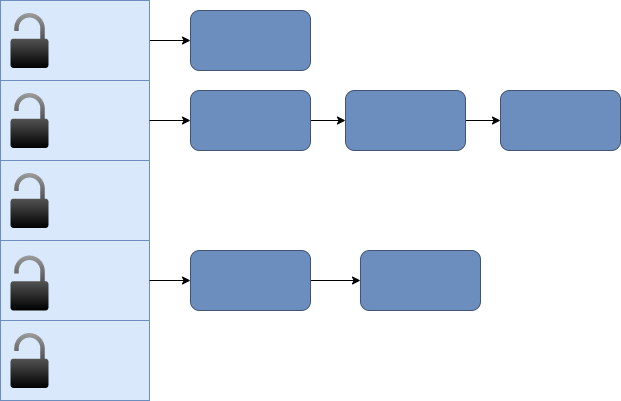

The diagram above was exported from draw.io. Its source (the exported page's mxGraphModel, read from the mxfile embedded in the PNG):
<mxGraphModel dx="1098" dy="820" grid="1" gridSize="10" guides="1" tooltips="1" connect="1" arrows="1" fold="1" page="1" pageScale="1" pageWidth="850" pageHeight="1100" math="0" shadow="0">
  <root>
    <mxCell id="0" />
    <mxCell id="1" parent="0" />
    <mxCell id="CJfr3QqIfbeVyX5R_hRZ-20" value="" style="group" vertex="1" connectable="0" parent="1">
      <mxGeometry x="160" y="840" width="149" height="80" as="geometry" />
    </mxCell>
    <mxCell id="CJfr3QqIfbeVyX5R_hRZ-21" value="" style="rounded=0;whiteSpace=wrap;html=1;fillColor=#dae8fc;strokeColor=#6c8ebf;" vertex="1" parent="CJfr3QqIfbeVyX5R_hRZ-20">
      <mxGeometry width="149" height="80" as="geometry" />
    </mxCell>
    <mxCell id="CJfr3QqIfbeVyX5R_hRZ-40" value="" style="sketch=0;pointerEvents=1;shadow=0;dashed=0;html=1;strokeColor=none;fillColor=#9C9C9C;labelPosition=center;verticalLabelPosition=bottom;verticalAlign=top;outlineConnect=0;align=center;shape=mxgraph.office.security.lock_unprotected;gradientColor=default;" vertex="1" parent="CJfr3QqIfbeVyX5R_hRZ-20">
      <mxGeometry x="10" y="12.5" width="38" height="55" as="geometry" />
    </mxCell>
    <mxCell id="CJfr3QqIfbeVyX5R_hRZ-23" value="" style="rounded=1;whiteSpace=wrap;html=1;fillColor=#6C8EBF;strokeColor=#415573;" vertex="1" parent="1">
      <mxGeometry x="350" y="530" width="120" height="60" as="geometry" />
    </mxCell>
    <mxCell id="CJfr3QqIfbeVyX5R_hRZ-32" style="edgeStyle=orthogonalEdgeStyle;rounded=0;orthogonalLoop=1;jettySize=auto;html=1;exitX=1;exitY=0.5;exitDx=0;exitDy=0;entryX=0;entryY=0.5;entryDx=0;entryDy=0;" edge="1" parent="1" source="CJfr3QqIfbeVyX5R_hRZ-24" target="CJfr3QqIfbeVyX5R_hRZ-25">
      <mxGeometry relative="1" as="geometry" />
    </mxCell>
    <mxCell id="CJfr3QqIfbeVyX5R_hRZ-24" value="" style="rounded=1;whiteSpace=wrap;html=1;flipH=1;fillColor=#6C8EBF;strokeColor=#415573;" vertex="1" parent="1">
      <mxGeometry x="350" y="610" width="120" height="60" as="geometry" />
    </mxCell>
    <mxCell id="CJfr3QqIfbeVyX5R_hRZ-33" style="edgeStyle=orthogonalEdgeStyle;rounded=0;orthogonalLoop=1;jettySize=auto;html=1;exitX=1;exitY=0.5;exitDx=0;exitDy=0;entryX=0;entryY=0.5;entryDx=0;entryDy=0;" edge="1" parent="1" source="CJfr3QqIfbeVyX5R_hRZ-25" target="CJfr3QqIfbeVyX5R_hRZ-26">
      <mxGeometry relative="1" as="geometry" />
    </mxCell>
    <mxCell id="CJfr3QqIfbeVyX5R_hRZ-25" value="" style="rounded=1;whiteSpace=wrap;html=1;flipH=1;fillColor=#6C8EBF;strokeColor=#415573;" vertex="1" parent="1">
      <mxGeometry x="505" y="610" width="120" height="60" as="geometry" />
    </mxCell>
    <mxCell id="CJfr3QqIfbeVyX5R_hRZ-26" value="" style="rounded=1;whiteSpace=wrap;html=1;flipH=1;fillColor=#6C8EBF;strokeColor=#415573;" vertex="1" parent="1">
      <mxGeometry x="660" y="610" width="120" height="60" as="geometry" />
    </mxCell>
    <mxCell id="CJfr3QqIfbeVyX5R_hRZ-35" style="edgeStyle=orthogonalEdgeStyle;rounded=0;orthogonalLoop=1;jettySize=auto;html=1;exitX=1;exitY=0.5;exitDx=0;exitDy=0;entryX=0;entryY=0.5;entryDx=0;entryDy=0;" edge="1" parent="1" source="CJfr3QqIfbeVyX5R_hRZ-27" target="CJfr3QqIfbeVyX5R_hRZ-28">
      <mxGeometry relative="1" as="geometry" />
    </mxCell>
    <mxCell id="CJfr3QqIfbeVyX5R_hRZ-27" value="" style="rounded=1;whiteSpace=wrap;html=1;fillColor=#6C8EBF;strokeColor=#415573;" vertex="1" parent="1">
      <mxGeometry x="350" y="770" width="120" height="60" as="geometry" />
    </mxCell>
    <mxCell id="CJfr3QqIfbeVyX5R_hRZ-28" value="" style="rounded=1;whiteSpace=wrap;html=1;fillColor=#6C8EBF;strokeColor=#415573;" vertex="1" parent="1">
      <mxGeometry x="520" y="770" width="120" height="60" as="geometry" />
    </mxCell>
    <mxCell id="CJfr3QqIfbeVyX5R_hRZ-30" style="edgeStyle=orthogonalEdgeStyle;rounded=0;orthogonalLoop=1;jettySize=auto;html=1;exitX=1;exitY=0.5;exitDx=0;exitDy=0;entryX=0;entryY=0.5;entryDx=0;entryDy=0;" edge="1" parent="1" source="CJfr3QqIfbeVyX5R_hRZ-3" target="CJfr3QqIfbeVyX5R_hRZ-23">
      <mxGeometry relative="1" as="geometry" />
    </mxCell>
    <mxCell id="CJfr3QqIfbeVyX5R_hRZ-3" value="" style="rounded=0;whiteSpace=wrap;html=1;fillColor=#dae8fc;strokeColor=#6c8ebf;" vertex="1" parent="1">
      <mxGeometry x="160" y="520" width="149" height="80" as="geometry" />
    </mxCell>
    <mxCell id="CJfr3QqIfbeVyX5R_hRZ-9" value="" style="sketch=0;pointerEvents=1;shadow=0;dashed=0;html=1;strokeColor=none;fillColor=#9C9C9C;labelPosition=center;verticalLabelPosition=bottom;verticalAlign=top;outlineConnect=0;align=center;shape=mxgraph.office.security.lock_unprotected;gradientColor=default;" vertex="1" parent="1">
      <mxGeometry x="170" y="532.5" width="38" height="55" as="geometry" />
    </mxCell>
    <mxCell id="CJfr3QqIfbeVyX5R_hRZ-11" value="" style="group;flipH=1;" vertex="1" connectable="0" parent="1">
      <mxGeometry x="160" y="600" width="149" height="80" as="geometry" />
    </mxCell>
    <mxCell id="CJfr3QqIfbeVyX5R_hRZ-12" value="" style="rounded=0;whiteSpace=wrap;html=1;fillColor=#dae8fc;strokeColor=#6c8ebf;" vertex="1" parent="CJfr3QqIfbeVyX5R_hRZ-11">
      <mxGeometry width="149" height="80" as="geometry" />
    </mxCell>
    <mxCell id="CJfr3QqIfbeVyX5R_hRZ-37" value="" style="sketch=0;pointerEvents=1;shadow=0;dashed=0;html=1;strokeColor=none;fillColor=#9C9C9C;labelPosition=center;verticalLabelPosition=bottom;verticalAlign=top;outlineConnect=0;align=center;shape=mxgraph.office.security.lock_unprotected;gradientColor=default;" vertex="1" parent="CJfr3QqIfbeVyX5R_hRZ-11">
      <mxGeometry x="10" y="12.5" width="38" height="55" as="geometry" />
    </mxCell>
    <mxCell id="CJfr3QqIfbeVyX5R_hRZ-15" value="" style="rounded=0;whiteSpace=wrap;html=1;fillColor=#dae8fc;strokeColor=#6c8ebf;" vertex="1" parent="1">
      <mxGeometry x="160" y="680" width="149" height="80" as="geometry" />
    </mxCell>
    <mxCell id="CJfr3QqIfbeVyX5R_hRZ-17" value="" style="group" vertex="1" connectable="0" parent="1">
      <mxGeometry x="160" y="760" width="149" height="80" as="geometry" />
    </mxCell>
    <mxCell id="CJfr3QqIfbeVyX5R_hRZ-18" value="" style="rounded=0;whiteSpace=wrap;html=1;fillColor=#dae8fc;strokeColor=#6c8ebf;" vertex="1" parent="CJfr3QqIfbeVyX5R_hRZ-17">
      <mxGeometry width="149" height="80" as="geometry" />
    </mxCell>
    <mxCell id="CJfr3QqIfbeVyX5R_hRZ-39" value="" style="sketch=0;pointerEvents=1;shadow=0;dashed=0;html=1;strokeColor=none;fillColor=#9C9C9C;labelPosition=center;verticalLabelPosition=bottom;verticalAlign=top;outlineConnect=0;align=center;shape=mxgraph.office.security.lock_unprotected;gradientColor=default;" vertex="1" parent="CJfr3QqIfbeVyX5R_hRZ-17">
      <mxGeometry x="10" y="15" width="38" height="55" as="geometry" />
    </mxCell>
    <mxCell id="CJfr3QqIfbeVyX5R_hRZ-31" style="edgeStyle=orthogonalEdgeStyle;rounded=0;orthogonalLoop=1;jettySize=auto;html=1;exitX=1;exitY=0.5;exitDx=0;exitDy=0;entryX=0;entryY=0.5;entryDx=0;entryDy=0;" edge="1" parent="1" source="CJfr3QqIfbeVyX5R_hRZ-12" target="CJfr3QqIfbeVyX5R_hRZ-24">
      <mxGeometry relative="1" as="geometry" />
    </mxCell>
    <mxCell id="CJfr3QqIfbeVyX5R_hRZ-34" style="edgeStyle=orthogonalEdgeStyle;rounded=0;orthogonalLoop=1;jettySize=auto;html=1;exitX=1;exitY=0.5;exitDx=0;exitDy=0;entryX=0;entryY=0.5;entryDx=0;entryDy=0;" edge="1" parent="1" source="CJfr3QqIfbeVyX5R_hRZ-18" target="CJfr3QqIfbeVyX5R_hRZ-27">
      <mxGeometry relative="1" as="geometry" />
    </mxCell>
    <mxCell id="CJfr3QqIfbeVyX5R_hRZ-38" value="" style="sketch=0;pointerEvents=1;shadow=0;dashed=0;html=1;strokeColor=none;fillColor=#9C9C9C;labelPosition=center;verticalLabelPosition=bottom;verticalAlign=top;outlineConnect=0;align=center;shape=mxgraph.office.security.lock_unprotected;gradientColor=default;" vertex="1" parent="1">
      <mxGeometry x="170" y="692.5" width="38" height="55" as="geometry" />
    </mxCell>
  </root>
</mxGraphModel>